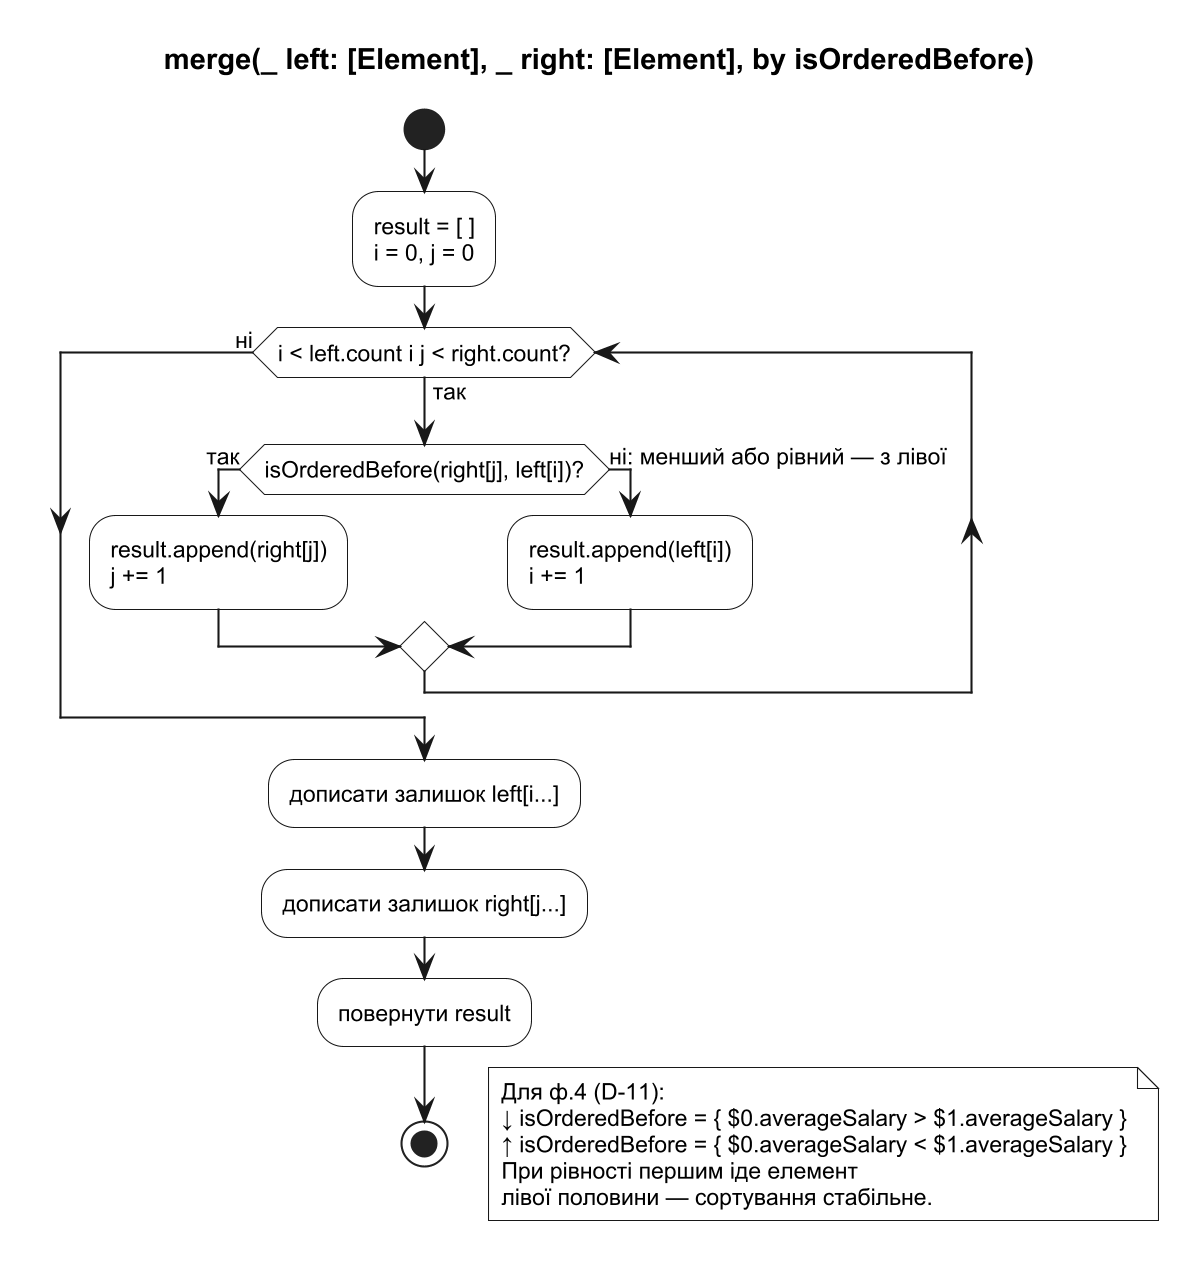

The diagram above was rendered by PlantUML. Its source (embedded in the PNG):
@startuml
' Діаграма діяльності — злиття merge(_:_:by:) класу MergeSorter<Element> (крок 3.4; розділ 1.8 звіту; D-11, D-26).
!include style.iuml
title merge(_ left: [Element], _ right: [Element], by isOrderedBefore)

start
:result = [ ]
i = 0, j = 0;
while (i < left.count і j < right.count?) is (так)
  if (isOrderedBefore(right[j], left[i])?) then (так)
    :result.append(right[j])
    j += 1;
  else (ні: менший або рівний — з лівої)
    :result.append(left[i])
    i += 1;
  endif
endwhile (ні)
:дописати залишок left[i...];
:дописати залишок right[j...];
:повернути result;
stop

floating note right
  Для ф.4 (D-11):
  ↓ isOrderedBefore = { $0.averageSalary > $1.averageSalary }
  ↑ isOrderedBefore = { $0.averageSalary < $1.averageSalary }
  При рівності першим іде елемент
  лівої половини — сортування стабільне.
end note
@enduml